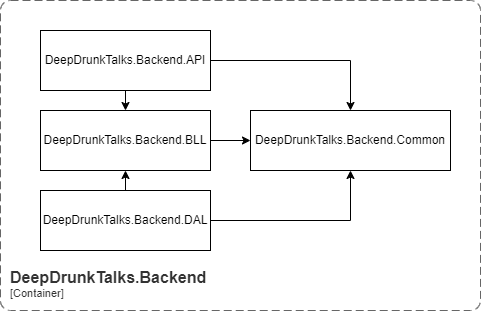

The diagram above was exported from draw.io. Its source (the exported page's mxGraphModel, read from the mxfile embedded in the PNG):
<mxGraphModel dx="1173" dy="608" grid="1" gridSize="10" guides="1" tooltips="1" connect="1" arrows="1" fold="1" page="1" pageScale="1" pageWidth="1169" pageHeight="827" math="0" shadow="0">
  <root>
    <mxCell id="0" />
    <mxCell id="1" parent="0" />
    <object placeholders="1" c4Name="DeepDrunkTalks.Backend" c4Type="ContainerScopeBoundary" c4Application="Container" label="&lt;font style=&quot;font-size: 16px&quot;&gt;&lt;b&gt;&lt;div style=&quot;text-align: left&quot;&gt;%c4Name%&lt;/div&gt;&lt;/b&gt;&lt;/font&gt;&lt;div style=&quot;text-align: left&quot;&gt;[%c4Application%]&lt;/div&gt;" id="qkgcQ2BmxOzQfRcCj1Vr-1">
      <mxCell style="rounded=1;fontSize=11;whiteSpace=wrap;html=1;dashed=1;arcSize=20;fillColor=none;strokeColor=#666666;fontColor=#333333;labelBackgroundColor=none;align=left;verticalAlign=bottom;labelBorderColor=none;spacingTop=0;spacing=10;dashPattern=8 4;metaEdit=1;rotatable=0;perimeter=rectanglePerimeter;noLabel=0;labelPadding=0;allowArrows=0;connectable=0;expand=0;recursiveResize=0;editable=1;pointerEvents=0;absoluteArcSize=1;points=[[0.25,0,0],[0.5,0,0],[0.75,0,0],[1,0.25,0],[1,0.5,0],[1,0.75,0],[0.75,1,0],[0.5,1,0],[0.25,1,0],[0,0.75,0],[0,0.5,0],[0,0.25,0]];" vertex="1" parent="1">
        <mxGeometry x="380" y="150" width="480" height="310" as="geometry" />
      </mxCell>
    </object>
    <mxCell id="qkgcQ2BmxOzQfRcCj1Vr-10" style="edgeStyle=orthogonalEdgeStyle;rounded=0;orthogonalLoop=1;jettySize=auto;html=1;" edge="1" parent="1" source="qkgcQ2BmxOzQfRcCj1Vr-2" target="qkgcQ2BmxOzQfRcCj1Vr-5">
      <mxGeometry relative="1" as="geometry" />
    </mxCell>
    <mxCell id="qkgcQ2BmxOzQfRcCj1Vr-2" value="DeepDrunkTalks.Backend.API" style="rounded=0;whiteSpace=wrap;html=1;" vertex="1" parent="1">
      <mxGeometry x="420" y="180" width="170" height="60" as="geometry" />
    </mxCell>
    <mxCell id="qkgcQ2BmxOzQfRcCj1Vr-3" value="DeepDrunkTalks.Backend.BLL" style="rounded=0;whiteSpace=wrap;html=1;" vertex="1" parent="1">
      <mxGeometry x="420" y="260" width="170" height="60" as="geometry" />
    </mxCell>
    <mxCell id="qkgcQ2BmxOzQfRcCj1Vr-9" style="edgeStyle=orthogonalEdgeStyle;rounded=0;orthogonalLoop=1;jettySize=auto;html=1;" edge="1" parent="1" source="qkgcQ2BmxOzQfRcCj1Vr-4" target="qkgcQ2BmxOzQfRcCj1Vr-5">
      <mxGeometry relative="1" as="geometry" />
    </mxCell>
    <mxCell id="qkgcQ2BmxOzQfRcCj1Vr-4" value="DeepDrunkTalks.Backend.DAL" style="rounded=0;whiteSpace=wrap;html=1;" vertex="1" parent="1">
      <mxGeometry x="420" y="340" width="170" height="60" as="geometry" />
    </mxCell>
    <mxCell id="qkgcQ2BmxOzQfRcCj1Vr-5" value="DeepDrunkTalks.Backend.Common" style="rounded=0;whiteSpace=wrap;html=1;" vertex="1" parent="1">
      <mxGeometry x="630" y="260" width="200" height="60" as="geometry" />
    </mxCell>
    <mxCell id="qkgcQ2BmxOzQfRcCj1Vr-6" value="" style="endArrow=classic;html=1;rounded=0;" edge="1" parent="1" source="qkgcQ2BmxOzQfRcCj1Vr-2" target="qkgcQ2BmxOzQfRcCj1Vr-3">
      <mxGeometry width="50" height="50" relative="1" as="geometry">
        <mxPoint x="670" y="400" as="sourcePoint" />
        <mxPoint x="720" y="350" as="targetPoint" />
      </mxGeometry>
    </mxCell>
    <mxCell id="qkgcQ2BmxOzQfRcCj1Vr-7" value="" style="endArrow=classic;html=1;rounded=0;" edge="1" parent="1" source="qkgcQ2BmxOzQfRcCj1Vr-4" target="qkgcQ2BmxOzQfRcCj1Vr-3">
      <mxGeometry width="50" height="50" relative="1" as="geometry">
        <mxPoint x="670" y="400" as="sourcePoint" />
        <mxPoint x="720" y="350" as="targetPoint" />
      </mxGeometry>
    </mxCell>
    <mxCell id="qkgcQ2BmxOzQfRcCj1Vr-8" value="" style="endArrow=classic;html=1;rounded=0;" edge="1" parent="1" source="qkgcQ2BmxOzQfRcCj1Vr-3" target="qkgcQ2BmxOzQfRcCj1Vr-5">
      <mxGeometry width="50" height="50" relative="1" as="geometry">
        <mxPoint x="670" y="400" as="sourcePoint" />
        <mxPoint x="720" y="350" as="targetPoint" />
      </mxGeometry>
    </mxCell>
  </root>
</mxGraphModel>